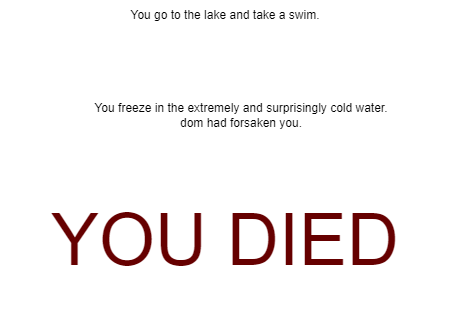

The diagram above was exported from draw.io. Its source (the exported page's mxGraphModel, read from the mxfile embedded in the PNG):
<mxGraphModel dx="1086" dy="751" grid="1" gridSize="10" guides="1" tooltips="1" connect="1" arrows="1" fold="1" page="1" pageScale="1" pageWidth="827" pageHeight="1169" math="0" shadow="0">
  <root>
    <mxCell id="AXJ9mHT_ojUXtuvaHZqb-0" />
    <mxCell id="AXJ9mHT_ojUXtuvaHZqb-1" parent="AXJ9mHT_ojUXtuvaHZqb-0" />
    <mxCell id="AXJ9mHT_ojUXtuvaHZqb-6" value="You go to the lake and take a swim." style="text;html=1;strokeColor=none;fillColor=none;align=center;verticalAlign=middle;whiteSpace=wrap;rounded=0;" parent="AXJ9mHT_ojUXtuvaHZqb-1" vertex="1">
      <mxGeometry x="240" y="110" width="316" height="30" as="geometry" />
    </mxCell>
    <mxCell id="AXJ9mHT_ojUXtuvaHZqb-7" value="You freeze in the extremely and surprisingly cold water.&lt;br&gt;dom had forsaken you." style="text;html=1;strokeColor=none;fillColor=none;align=center;verticalAlign=middle;whiteSpace=wrap;rounded=0;" parent="AXJ9mHT_ojUXtuvaHZqb-1" vertex="1">
      <mxGeometry x="256" y="210" width="316" height="30" as="geometry" />
    </mxCell>
    <mxCell id="qdkKMHx6NNWHhj4LEF3H-0" value="&lt;font color=&quot;#660000&quot; style=&quot;font-size: 72px;&quot;&gt;YOU DIED&lt;/font&gt;" style="text;strokeColor=none;align=center;fillColor=none;html=1;verticalAlign=middle;whiteSpace=wrap;rounded=0;" parent="AXJ9mHT_ojUXtuvaHZqb-1" vertex="1">
      <mxGeometry x="173" y="260" width="450" height="180" as="geometry" />
    </mxCell>
  </root>
</mxGraphModel>